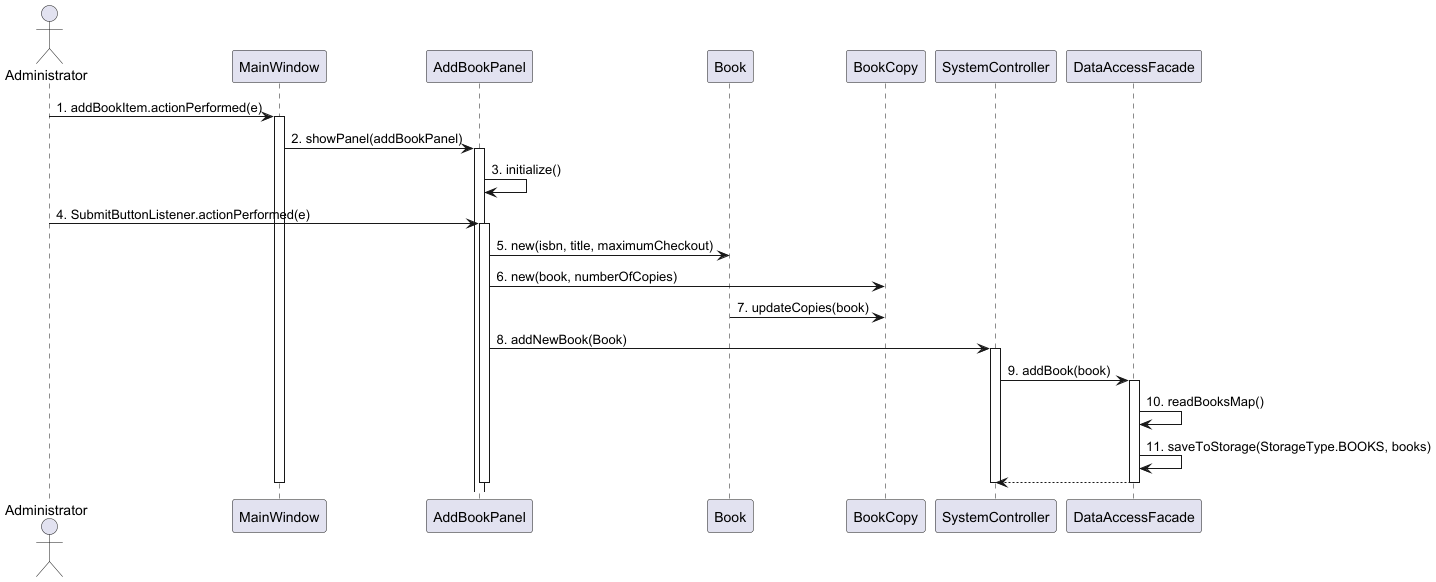

The diagram above was rendered by PlantUML. Its source (embedded in the PNG):
@startuml
actor Administrator

Administrator -> MainWindow : 1. addBookItem.actionPerformed(e)
activate MainWindow

MainWindow -> AddBookPanel : 2. showPanel(addBookPanel)
activate AddBookPanel

AddBookPanel -> AddBookPanel : 3. initialize()

Administrator -> AddBookPanel : 4. SubmitButtonListener.actionPerformed(e)
activate AddBookPanel

AddBookPanel -> Book : 5. new(isbn, title, maximumCheckout)

AddBookPanel -> BookCopy : 6. new(book, numberOfCopies)

Book -> BookCopy: 7. updateCopies(book)

AddBookPanel -> SystemController : 8. addNewBook(Book)
activate SystemController

SystemController -> DataAccessFacade : 9. addBook(book)
activate DataAccessFacade

DataAccessFacade -> DataAccessFacade : 10. readBooksMap()
DataAccessFacade -> DataAccessFacade : 11. saveToStorage(StorageType.BOOKS, books)

return

deactivate DataAccessFacade

deactivate SystemController

deactivate AddBookPanel

deactivate MainWindow
@enduml